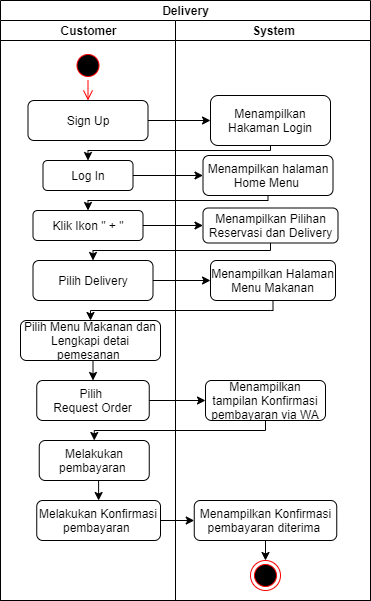

The diagram above was exported from draw.io. Its source (the exported page's mxGraphModel, read from the mxfile embedded in the PNG):
<mxGraphModel dx="806" dy="522" grid="1" gridSize="10" guides="1" tooltips="1" connect="1" arrows="1" fold="1" page="1" pageScale="1" pageWidth="850" pageHeight="1100" math="0" shadow="0">
  <root>
    <mxCell id="0" />
    <mxCell id="1" parent="0" />
    <mxCell id="MzgYUUBl8lRnr3mTSYMP-21" value="Delivery" style="swimlane;html=1;childLayout=stackLayout;resizeParent=1;resizeParentMax=0;startSize=20;" parent="1" vertex="1">
      <mxGeometry x="70" y="30" width="370" height="600" as="geometry">
        <mxRectangle x="70" y="30" width="60" height="20" as="alternateBounds" />
      </mxGeometry>
    </mxCell>
    <mxCell id="MzgYUUBl8lRnr3mTSYMP-22" value="Customer" style="swimlane;html=1;startSize=20;" parent="MzgYUUBl8lRnr3mTSYMP-21" vertex="1">
      <mxGeometry y="20" width="175" height="580" as="geometry" />
    </mxCell>
    <mxCell id="MzgYUUBl8lRnr3mTSYMP-25" value="" style="ellipse;html=1;shape=startState;fillColor=#000000;strokeColor=#ff0000;" parent="MzgYUUBl8lRnr3mTSYMP-22" vertex="1">
      <mxGeometry x="72.5" y="30" width="30" height="30" as="geometry" />
    </mxCell>
    <mxCell id="MzgYUUBl8lRnr3mTSYMP-26" value="" style="edgeStyle=orthogonalEdgeStyle;html=1;verticalAlign=bottom;endArrow=open;endSize=8;strokeColor=#ff0000;entryX=0.5;entryY=0;entryDx=0;entryDy=0;" parent="MzgYUUBl8lRnr3mTSYMP-22" source="MzgYUUBl8lRnr3mTSYMP-25" target="MzgYUUBl8lRnr3mTSYMP-4" edge="1">
      <mxGeometry relative="1" as="geometry">
        <mxPoint x="87.5" y="120" as="targetPoint" />
      </mxGeometry>
    </mxCell>
    <mxCell id="MzgYUUBl8lRnr3mTSYMP-4" value="Sign Up" style="rounded=1;whiteSpace=wrap;html=1;" parent="MzgYUUBl8lRnr3mTSYMP-22" vertex="1">
      <mxGeometry x="27.5" y="80" width="120" height="40" as="geometry" />
    </mxCell>
    <mxCell id="MzgYUUBl8lRnr3mTSYMP-3" value="Log In" style="rounded=1;whiteSpace=wrap;html=1;" parent="MzgYUUBl8lRnr3mTSYMP-22" vertex="1">
      <mxGeometry x="42.5" y="140" width="90" height="30" as="geometry" />
    </mxCell>
    <mxCell id="MzgYUUBl8lRnr3mTSYMP-15" value="Klik Ikon &quot; + &quot;" style="rounded=1;whiteSpace=wrap;html=1;" parent="MzgYUUBl8lRnr3mTSYMP-22" vertex="1">
      <mxGeometry x="32.5" y="190" width="110" height="30" as="geometry" />
    </mxCell>
    <mxCell id="MzgYUUBl8lRnr3mTSYMP-13" value="Pilih Delivery" style="rounded=1;whiteSpace=wrap;html=1;" parent="MzgYUUBl8lRnr3mTSYMP-22" vertex="1">
      <mxGeometry x="32.5" y="240" width="120" height="40" as="geometry" />
    </mxCell>
    <mxCell id="PDucBMGgPBHOS-y6ow9z-20" style="edgeStyle=orthogonalEdgeStyle;rounded=0;orthogonalLoop=1;jettySize=auto;html=1;exitX=0.5;exitY=1;exitDx=0;exitDy=0;entryX=0.5;entryY=0;entryDx=0;entryDy=0;" parent="MzgYUUBl8lRnr3mTSYMP-22" source="MzgYUUBl8lRnr3mTSYMP-11" target="PDucBMGgPBHOS-y6ow9z-16" edge="1">
      <mxGeometry relative="1" as="geometry" />
    </mxCell>
    <mxCell id="MzgYUUBl8lRnr3mTSYMP-11" value="Pilih Menu Makanan dan Lengkapi detai pemesanan&amp;nbsp;" style="rounded=1;whiteSpace=wrap;html=1;" parent="MzgYUUBl8lRnr3mTSYMP-22" vertex="1">
      <mxGeometry x="20" y="300" width="140" height="40" as="geometry" />
    </mxCell>
    <mxCell id="PDucBMGgPBHOS-y6ow9z-16" value="Pilih &lt;br&gt;Request Order" style="rounded=1;whiteSpace=wrap;html=1;" parent="MzgYUUBl8lRnr3mTSYMP-22" vertex="1">
      <mxGeometry x="36.25" y="360" width="112.5" height="40" as="geometry" />
    </mxCell>
    <mxCell id="r3WLlZC4Ye5A6e2xDXhi-1" style="edgeStyle=orthogonalEdgeStyle;rounded=0;orthogonalLoop=1;jettySize=auto;html=1;exitX=0.5;exitY=1;exitDx=0;exitDy=0;entryX=0.5;entryY=0;entryDx=0;entryDy=0;" edge="1" parent="MzgYUUBl8lRnr3mTSYMP-22" source="PDucBMGgPBHOS-y6ow9z-17" target="PDucBMGgPBHOS-y6ow9z-25">
      <mxGeometry relative="1" as="geometry" />
    </mxCell>
    <mxCell id="PDucBMGgPBHOS-y6ow9z-17" value="Melakukan pembayaran&amp;nbsp;" style="rounded=1;whiteSpace=wrap;html=1;" parent="MzgYUUBl8lRnr3mTSYMP-22" vertex="1">
      <mxGeometry x="38.75" y="420" width="110" height="40" as="geometry" />
    </mxCell>
    <mxCell id="PDucBMGgPBHOS-y6ow9z-25" value="Melakukan Konfirmasi pembayaran&amp;nbsp;" style="rounded=1;whiteSpace=wrap;html=1;" parent="MzgYUUBl8lRnr3mTSYMP-22" vertex="1">
      <mxGeometry x="36.25" y="480" width="123.75" height="40" as="geometry" />
    </mxCell>
    <mxCell id="MzgYUUBl8lRnr3mTSYMP-23" value="System" style="swimlane;html=1;startSize=20;" parent="MzgYUUBl8lRnr3mTSYMP-21" vertex="1">
      <mxGeometry x="175" y="20" width="195" height="580" as="geometry" />
    </mxCell>
    <mxCell id="PDucBMGgPBHOS-y6ow9z-31" style="edgeStyle=orthogonalEdgeStyle;rounded=0;orthogonalLoop=1;jettySize=auto;html=1;exitX=0.5;exitY=1;exitDx=0;exitDy=0;entryX=0.5;entryY=0;entryDx=0;entryDy=0;" parent="MzgYUUBl8lRnr3mTSYMP-23" source="PDucBMGgPBHOS-y6ow9z-29" target="MzgYUUBl8lRnr3mTSYMP-45" edge="1">
      <mxGeometry relative="1" as="geometry" />
    </mxCell>
    <mxCell id="PDucBMGgPBHOS-y6ow9z-29" value="Menampilkan Konfirmasi pembayaran diterima&amp;nbsp;" style="rounded=1;whiteSpace=wrap;html=1;" parent="MzgYUUBl8lRnr3mTSYMP-23" vertex="1">
      <mxGeometry x="18.75" y="480" width="142.5" height="40" as="geometry" />
    </mxCell>
    <mxCell id="MzgYUUBl8lRnr3mTSYMP-10" value="Menampilkan tampilan Konfirmasi pembayaran via WA" style="rounded=1;whiteSpace=wrap;html=1;" parent="MzgYUUBl8lRnr3mTSYMP-23" vertex="1">
      <mxGeometry x="30" y="360" width="120" height="40" as="geometry" />
    </mxCell>
    <mxCell id="MzgYUUBl8lRnr3mTSYMP-14" value="Menampilkan Pilihan Reservasi dan Delivery" style="rounded=1;whiteSpace=wrap;html=1;" parent="MzgYUUBl8lRnr3mTSYMP-23" vertex="1">
      <mxGeometry x="27.5" y="187.5" width="135" height="35" as="geometry" />
    </mxCell>
    <mxCell id="MzgYUUBl8lRnr3mTSYMP-7" value="Menampilkan Hakaman Login" style="rounded=1;whiteSpace=wrap;html=1;" parent="MzgYUUBl8lRnr3mTSYMP-23" vertex="1">
      <mxGeometry x="35" y="75" width="120" height="50" as="geometry" />
    </mxCell>
    <mxCell id="MzgYUUBl8lRnr3mTSYMP-16" value="Menampilkan halaman Home Menu&amp;nbsp;" style="rounded=1;whiteSpace=wrap;html=1;" parent="MzgYUUBl8lRnr3mTSYMP-23" vertex="1">
      <mxGeometry x="27.5" y="135" width="130" height="40" as="geometry" />
    </mxCell>
    <mxCell id="MzgYUUBl8lRnr3mTSYMP-12" value="Menampilkan Halaman Menu Makanan" style="rounded=1;whiteSpace=wrap;html=1;" parent="MzgYUUBl8lRnr3mTSYMP-23" vertex="1">
      <mxGeometry x="35" y="240" width="125" height="40" as="geometry" />
    </mxCell>
    <mxCell id="MzgYUUBl8lRnr3mTSYMP-45" value="" style="ellipse;html=1;shape=endState;fillColor=#000000;strokeColor=#ff0000;" parent="MzgYUUBl8lRnr3mTSYMP-23" vertex="1">
      <mxGeometry x="75" y="540" width="30" height="30" as="geometry" />
    </mxCell>
    <mxCell id="PDucBMGgPBHOS-y6ow9z-1" style="edgeStyle=orthogonalEdgeStyle;rounded=0;orthogonalLoop=1;jettySize=auto;html=1;exitX=1;exitY=0.5;exitDx=0;exitDy=0;entryX=0;entryY=0.5;entryDx=0;entryDy=0;" parent="MzgYUUBl8lRnr3mTSYMP-21" source="MzgYUUBl8lRnr3mTSYMP-4" target="MzgYUUBl8lRnr3mTSYMP-7" edge="1">
      <mxGeometry relative="1" as="geometry" />
    </mxCell>
    <mxCell id="PDucBMGgPBHOS-y6ow9z-2" style="edgeStyle=orthogonalEdgeStyle;rounded=0;orthogonalLoop=1;jettySize=auto;html=1;exitX=0.5;exitY=1;exitDx=0;exitDy=0;entryX=0.5;entryY=0;entryDx=0;entryDy=0;" parent="MzgYUUBl8lRnr3mTSYMP-21" source="MzgYUUBl8lRnr3mTSYMP-7" target="MzgYUUBl8lRnr3mTSYMP-3" edge="1">
      <mxGeometry relative="1" as="geometry">
        <Array as="points">
          <mxPoint x="270" y="150" />
          <mxPoint x="88" y="150" />
        </Array>
      </mxGeometry>
    </mxCell>
    <mxCell id="PDucBMGgPBHOS-y6ow9z-3" style="edgeStyle=orthogonalEdgeStyle;rounded=0;orthogonalLoop=1;jettySize=auto;html=1;exitX=1;exitY=0.5;exitDx=0;exitDy=0;entryX=0;entryY=0.5;entryDx=0;entryDy=0;" parent="MzgYUUBl8lRnr3mTSYMP-21" source="MzgYUUBl8lRnr3mTSYMP-3" target="MzgYUUBl8lRnr3mTSYMP-16" edge="1">
      <mxGeometry relative="1" as="geometry" />
    </mxCell>
    <mxCell id="PDucBMGgPBHOS-y6ow9z-4" style="edgeStyle=orthogonalEdgeStyle;rounded=0;orthogonalLoop=1;jettySize=auto;html=1;exitX=0.5;exitY=1;exitDx=0;exitDy=0;entryX=0.5;entryY=0;entryDx=0;entryDy=0;" parent="MzgYUUBl8lRnr3mTSYMP-21" source="MzgYUUBl8lRnr3mTSYMP-16" target="MzgYUUBl8lRnr3mTSYMP-15" edge="1">
      <mxGeometry relative="1" as="geometry">
        <Array as="points">
          <mxPoint x="268" y="200" />
          <mxPoint x="88" y="200" />
        </Array>
      </mxGeometry>
    </mxCell>
    <mxCell id="PDucBMGgPBHOS-y6ow9z-5" style="edgeStyle=orthogonalEdgeStyle;rounded=0;orthogonalLoop=1;jettySize=auto;html=1;exitX=1;exitY=0.5;exitDx=0;exitDy=0;entryX=0;entryY=0.5;entryDx=0;entryDy=0;" parent="MzgYUUBl8lRnr3mTSYMP-21" source="MzgYUUBl8lRnr3mTSYMP-15" target="MzgYUUBl8lRnr3mTSYMP-14" edge="1">
      <mxGeometry relative="1" as="geometry" />
    </mxCell>
    <mxCell id="PDucBMGgPBHOS-y6ow9z-6" style="edgeStyle=orthogonalEdgeStyle;rounded=0;orthogonalLoop=1;jettySize=auto;html=1;exitX=0.5;exitY=1;exitDx=0;exitDy=0;entryX=0.5;entryY=0;entryDx=0;entryDy=0;" parent="MzgYUUBl8lRnr3mTSYMP-21" source="MzgYUUBl8lRnr3mTSYMP-14" target="MzgYUUBl8lRnr3mTSYMP-13" edge="1">
      <mxGeometry relative="1" as="geometry">
        <Array as="points">
          <mxPoint x="270" y="250" />
          <mxPoint x="93" y="250" />
        </Array>
      </mxGeometry>
    </mxCell>
    <mxCell id="PDucBMGgPBHOS-y6ow9z-7" style="edgeStyle=orthogonalEdgeStyle;rounded=0;orthogonalLoop=1;jettySize=auto;html=1;exitX=1;exitY=0.5;exitDx=0;exitDy=0;entryX=0;entryY=0.5;entryDx=0;entryDy=0;" parent="MzgYUUBl8lRnr3mTSYMP-21" source="MzgYUUBl8lRnr3mTSYMP-13" target="MzgYUUBl8lRnr3mTSYMP-12" edge="1">
      <mxGeometry relative="1" as="geometry" />
    </mxCell>
    <mxCell id="PDucBMGgPBHOS-y6ow9z-19" style="edgeStyle=orthogonalEdgeStyle;rounded=0;orthogonalLoop=1;jettySize=auto;html=1;exitX=0.5;exitY=1;exitDx=0;exitDy=0;entryX=0.5;entryY=0;entryDx=0;entryDy=0;" parent="MzgYUUBl8lRnr3mTSYMP-21" source="MzgYUUBl8lRnr3mTSYMP-12" target="MzgYUUBl8lRnr3mTSYMP-11" edge="1">
      <mxGeometry relative="1" as="geometry">
        <Array as="points">
          <mxPoint x="270" y="310" />
          <mxPoint x="93" y="310" />
        </Array>
      </mxGeometry>
    </mxCell>
    <mxCell id="PDucBMGgPBHOS-y6ow9z-21" style="edgeStyle=orthogonalEdgeStyle;rounded=0;orthogonalLoop=1;jettySize=auto;html=1;exitX=1;exitY=0.5;exitDx=0;exitDy=0;entryX=0;entryY=0.5;entryDx=0;entryDy=0;" parent="MzgYUUBl8lRnr3mTSYMP-21" source="PDucBMGgPBHOS-y6ow9z-16" target="MzgYUUBl8lRnr3mTSYMP-10" edge="1">
      <mxGeometry relative="1" as="geometry" />
    </mxCell>
    <mxCell id="PDucBMGgPBHOS-y6ow9z-22" style="edgeStyle=orthogonalEdgeStyle;rounded=0;orthogonalLoop=1;jettySize=auto;html=1;exitX=0.5;exitY=1;exitDx=0;exitDy=0;entryX=0.5;entryY=0;entryDx=0;entryDy=0;" parent="MzgYUUBl8lRnr3mTSYMP-21" source="MzgYUUBl8lRnr3mTSYMP-10" target="PDucBMGgPBHOS-y6ow9z-17" edge="1">
      <mxGeometry relative="1" as="geometry">
        <Array as="points">
          <mxPoint x="265" y="430" />
          <mxPoint x="94" y="430" />
        </Array>
      </mxGeometry>
    </mxCell>
    <mxCell id="PDucBMGgPBHOS-y6ow9z-30" style="edgeStyle=orthogonalEdgeStyle;rounded=0;orthogonalLoop=1;jettySize=auto;html=1;exitX=1;exitY=0.5;exitDx=0;exitDy=0;entryX=0;entryY=0.5;entryDx=0;entryDy=0;" parent="MzgYUUBl8lRnr3mTSYMP-21" source="PDucBMGgPBHOS-y6ow9z-25" target="PDucBMGgPBHOS-y6ow9z-29" edge="1">
      <mxGeometry relative="1" as="geometry" />
    </mxCell>
  </root>
</mxGraphModel>